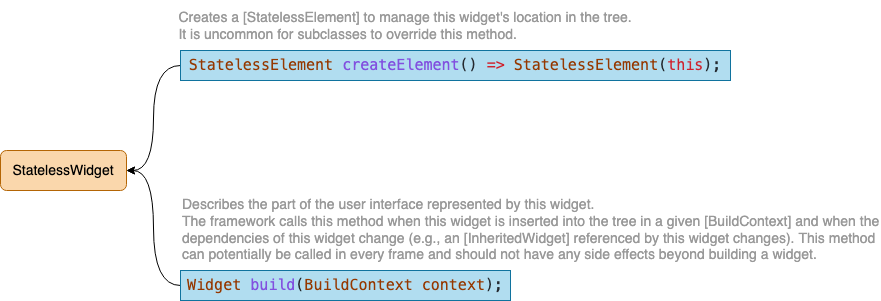

The diagram above was exported from draw.io. Its source (the exported page's mxGraphModel, read from the mxfile embedded in the PNG):
<mxGraphModel dx="2952" dy="833" grid="1" gridSize="10" guides="1" tooltips="1" connect="1" arrows="1" fold="1" page="1" pageScale="1" pageWidth="827" pageHeight="1169" math="0" shadow="0">
  <root>
    <mxCell id="0" />
    <mxCell id="1" parent="0" />
    <mxCell id="IMse6pgUshdmRkqvDbKR-1" value="StatelessWidget" style="rounded=1;whiteSpace=wrap;html=1;fillColor=#fad7ac;strokeColor=#b46504;fontSize=14;" parent="1" vertex="1">
      <mxGeometry x="-1510" y="450" width="126" height="40" as="geometry" />
    </mxCell>
    <mxCell id="IMse6pgUshdmRkqvDbKR-2" style="rounded=0;orthogonalLoop=1;jettySize=auto;html=1;exitX=0;exitY=0.5;exitDx=0;exitDy=0;entryX=1;entryY=0.5;entryDx=0;entryDy=0;edgeStyle=orthogonalEdgeStyle;curved=1;" parent="1" source="IMse6pgUshdmRkqvDbKR-3" target="IMse6pgUshdmRkqvDbKR-1" edge="1">
      <mxGeometry relative="1" as="geometry" />
    </mxCell>
    <mxCell id="IMse6pgUshdmRkqvDbKR-3" value="&lt;div style=&quot;color: rgb(36, 41, 47); font-family: Menlo, Monaco, &amp;quot;Courier New&amp;quot;, monospace; font-size: 15px; line-height: 23px;&quot;&gt;&lt;span style=&quot;color: rgb(149, 56, 0);&quot;&gt;StatelessElement&lt;/span&gt; &lt;span style=&quot;color: rgb(130, 80, 223);&quot;&gt;createElement&lt;/span&gt;() &lt;span style=&quot;color: rgb(207, 34, 46);&quot;&gt;=&amp;gt;&lt;/span&gt; &lt;span style=&quot;color: rgb(149, 56, 0);&quot;&gt;StatelessElement&lt;/span&gt;(&lt;span style=&quot;color: rgb(207, 34, 46);&quot;&gt;this&lt;/span&gt;);&lt;/div&gt;" style="rounded=0;whiteSpace=wrap;html=1;strokeColor=#10739e;fillColor=#b1ddf0;" parent="1" vertex="1">
      <mxGeometry x="-1330" y="350" width="550" height="30" as="geometry" />
    </mxCell>
    <mxCell id="IMse6pgUshdmRkqvDbKR-4" style="edgeStyle=orthogonalEdgeStyle;rounded=0;orthogonalLoop=1;jettySize=auto;html=1;exitX=0;exitY=0.5;exitDx=0;exitDy=0;entryX=1;entryY=0.5;entryDx=0;entryDy=0;curved=1;" parent="1" source="IMse6pgUshdmRkqvDbKR-5" target="IMse6pgUshdmRkqvDbKR-1" edge="1">
      <mxGeometry relative="1" as="geometry" />
    </mxCell>
    <mxCell id="IMse6pgUshdmRkqvDbKR-5" value="&lt;div style=&quot;color: rgb(36, 41, 47); font-family: Menlo, Monaco, &amp;quot;Courier New&amp;quot;, monospace; font-size: 15px; line-height: 23px;&quot;&gt;&lt;span style=&quot;color: rgb(149, 56, 0);&quot;&gt;Widget&lt;/span&gt; &lt;span style=&quot;color: rgb(130, 80, 223);&quot;&gt;build&lt;/span&gt;(&lt;span style=&quot;color: rgb(149, 56, 0);&quot;&gt;BuildContext&lt;/span&gt; &lt;span style=&quot;color: rgb(149, 56, 0);&quot;&gt;context&lt;/span&gt;);&lt;/div&gt;" style="rounded=0;whiteSpace=wrap;html=1;strokeColor=#10739e;fillColor=#B1DDF0;" parent="1" vertex="1">
      <mxGeometry x="-1330" y="570" width="330" height="30" as="geometry" />
    </mxCell>
    <mxCell id="IMse6pgUshdmRkqvDbKR-6" value="&lt;div style=&quot;text-align: left; font-size: 14px;&quot;&gt;&lt;span style=&quot;background-color: initial; font-size: 14px;&quot;&gt;&lt;font color=&quot;#999999&quot; style=&quot;font-size: 14px;&quot;&gt;Creates a [StatelessElement] to manage this widget's location in the tree.&lt;/font&gt;&lt;/span&gt;&lt;/div&gt;&lt;div style=&quot;text-align: left; font-size: 14px;&quot;&gt;&lt;span style=&quot;background-color: initial; font-size: 14px;&quot;&gt;&lt;font color=&quot;#999999&quot; style=&quot;font-size: 14px;&quot;&gt;It is uncommon for subclasses to override this method.&lt;/font&gt;&lt;/span&gt;&lt;/div&gt;" style="text;html=1;strokeColor=none;fillColor=none;align=center;verticalAlign=middle;whiteSpace=wrap;rounded=0;fontSize=14;" parent="1" vertex="1">
      <mxGeometry x="-1360" y="300" width="510" height="50" as="geometry" />
    </mxCell>
    <mxCell id="IMse6pgUshdmRkqvDbKR-7" value="&lt;font color=&quot;#999999&quot; style=&quot;font-size: 14px;&quot;&gt;Describes the part of the user interface represented by this widget. &lt;br style=&quot;font-size: 14px;&quot;&gt;The framework calls this method when this widget is inserted into the tree in a given [BuildContext] and when the dependencies of this widget change (e.g., an [InheritedWidget] referenced by this widget changes). This method can potentially be called in every frame and should not have any side effects beyond building a widget.&lt;/font&gt;" style="text;html=1;strokeColor=none;fillColor=none;align=left;verticalAlign=middle;whiteSpace=wrap;rounded=0;fontSize=14;" parent="1" vertex="1">
      <mxGeometry x="-1330" y="484" width="700" height="90" as="geometry" />
    </mxCell>
  </root>
</mxGraphModel>